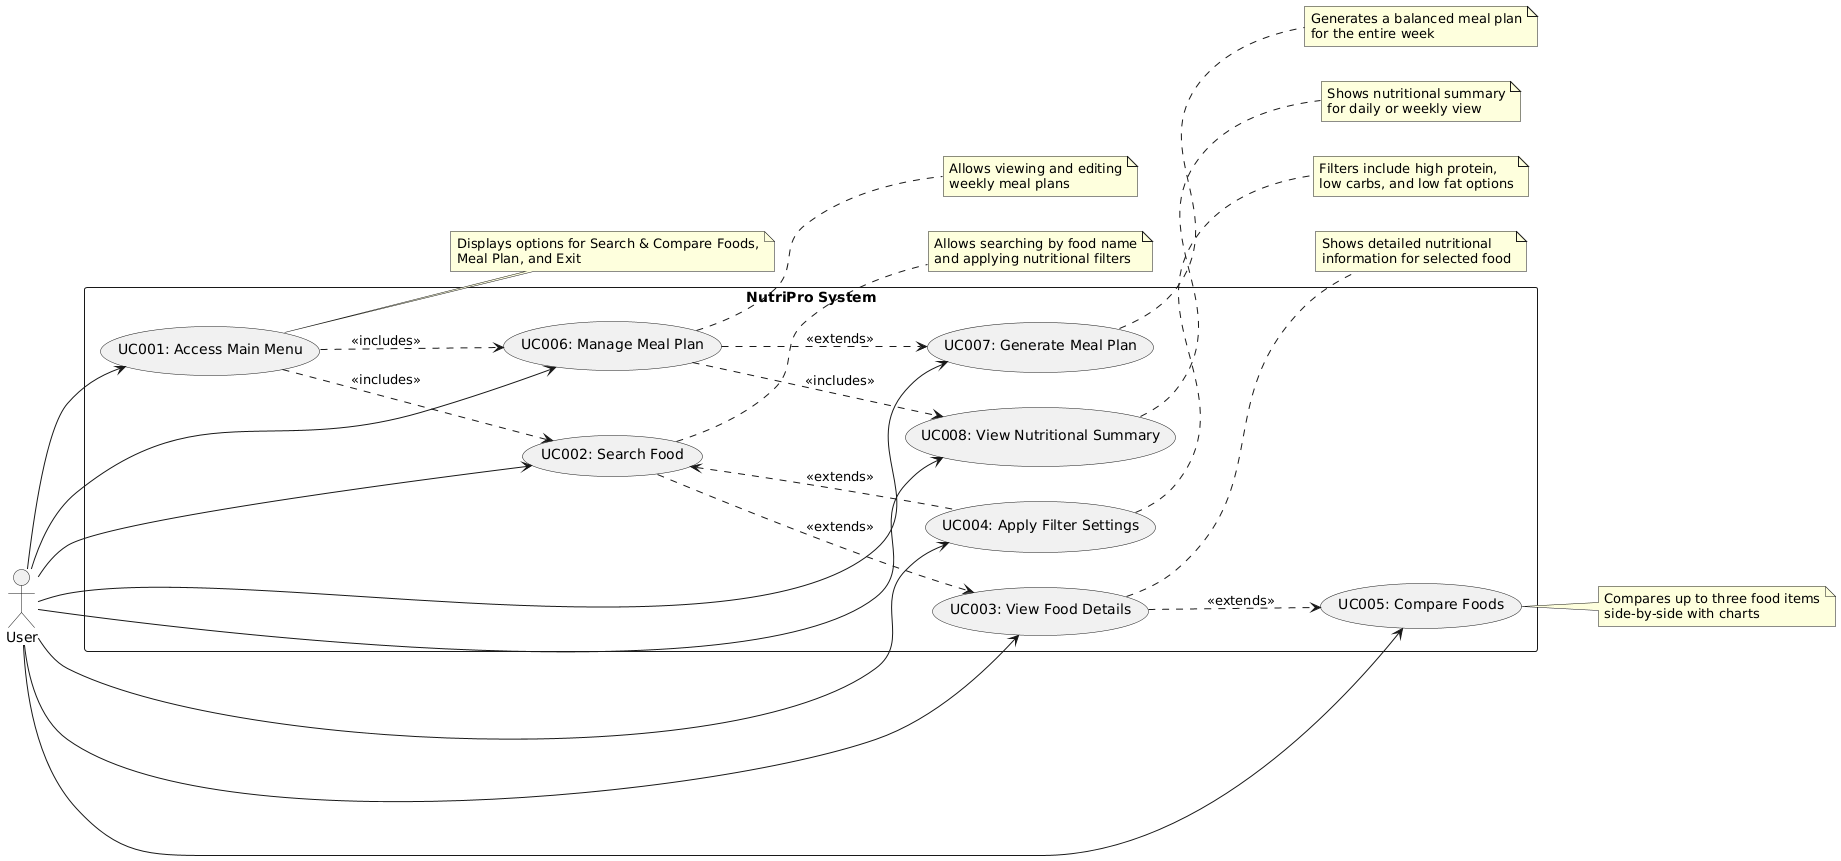

The diagram above was rendered by PlantUML. Its source (embedded in the PNG):
@startuml
left to right direction
actor User

rectangle "NutriPro System" {
    usecase "UC001: Access Main Menu" as UC1
    usecase "UC002: Search Food" as UC2
    usecase "UC003: View Food Details" as UC3
    usecase "UC004: Apply Filter Settings" as UC4
    usecase "UC005: Compare Foods" as UC5
    usecase "UC006: Manage Meal Plan" as UC6
    usecase "UC007: Generate Meal Plan" as UC7
    usecase "UC008: View Nutritional Summary" as UC8
}

User --> UC1
User --> UC2
User --> UC3
User --> UC4
User --> UC5
User --> UC6
User --> UC7
User --> UC8

UC1 ..> UC2 : <<includes>>
UC1 ..> UC6 : <<includes>>
UC2 ..> UC3 : <<extends>>
UC2 <.. UC4 : <<extends>>
UC3 ..> UC5 : <<extends>>
UC6 ..> UC7 : <<extends>>
UC6 ..> UC8 : <<includes>>

note right of UC1
  Displays options for Search & Compare Foods,
  Meal Plan, and Exit
end note

note right of UC2
  Allows searching by food name
  and applying nutritional filters
end note

note right of UC3
  Shows detailed nutritional
  information for selected food
end note

note right of UC4
  Filters include high protein,
  low carbs, and low fat options
end note

note right of UC5
  Compares up to three food items
  side-by-side with charts
end note

note right of UC6
  Allows viewing and editing
  weekly meal plans
end note

note right of UC7
  Generates a balanced meal plan
  for the entire week
end note

note right of UC8
  Shows nutritional summary
  for daily or weekly view
end note
@enduml